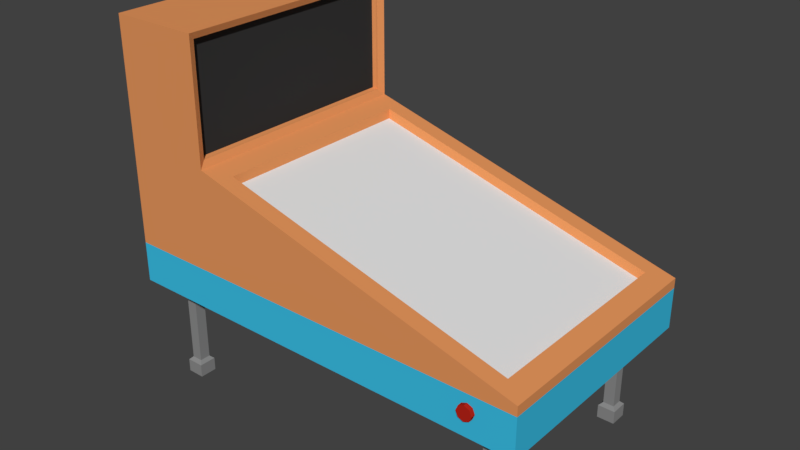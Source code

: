 # Source: background2.blend  (saved by Blender 2.79.0; exported with 4.5.12 LTS)
import bpy
from mathutils import Matrix  # noqa: F401  (used for matrix-valued properties, if any)

bpy.ops.wm.read_factory_settings(use_empty=True)
scene = bpy.context.scene
scene.name = 'Scene'

# ---- collections
col_collection_1 = bpy.data.collections.new('Collection 1'); scene.collection.children.link(col_collection_1)

# ---- materials (node trees are filled in below, after node groups)
mat_pingball_base_color = bpy.data.materials.new('PingBall base color')
mat_pingball_base_color.alpha_threshold = 0.0
mat_pingball_base_color.use_transparent_shadow = False
mat_pingball_base_color.diffuse_color = (0.8, 0.3095, 0.1101, 1.0)
mat_pingball_base_color.roughness = 0.5
mat_pingball_base_color.line_color = (0.0, 0.0, 0.0, 1.0)
mat_pingball_screen_color = bpy.data.materials.new('PingBall Screen Color')
mat_pingball_screen_color.alpha_threshold = 0.0
mat_pingball_screen_color.use_transparent_shadow = False
mat_pingball_screen_color.diffuse_color = (0.03522, 0.03522, 0.03522, 1.0)
mat_pingball_screen_color.roughness = 0.5
mat_pingball_game_color = bpy.data.materials.new('PingBall Game Color')
mat_pingball_game_color.alpha_threshold = 0.0
mat_pingball_game_color.use_transparent_shadow = False
mat_pingball_game_color.roughness = 0.5
mat_pingball_button_color = bpy.data.materials.new('PingBall Button Color')
mat_pingball_button_color.alpha_threshold = 0.0
mat_pingball_button_color.use_transparent_shadow = False
mat_pingball_button_color.diffuse_color = (0.4869, 0.01768, 0.009268, 1.0)
mat_pingball_button_color.roughness = 0.5
mat_pingball_leg_color = bpy.data.materials.new('PingBall Leg Color')
mat_pingball_leg_color.alpha_threshold = 0.0
mat_pingball_leg_color.use_transparent_shadow = False
mat_pingball_leg_color.diffuse_color = (0.2598, 0.2598, 0.2598, 1.0)
mat_pingball_leg_color.roughness = 0.5
mat_pingball_bottom_chassis_color = bpy.data.materials.new('PingBall Bottom Chassis Color')
mat_pingball_bottom_chassis_color.alpha_threshold = 0.0
mat_pingball_bottom_chassis_color.use_transparent_shadow = False
mat_pingball_bottom_chassis_color.diffuse_color = (0.04512, 0.5302, 0.8, 1.0)
mat_pingball_bottom_chassis_color.roughness = 0.5

# ---- material node trees

# ---- world
world_world = bpy.data.worlds.new('World'); scene.world = world_world
world_world.color = (0.05088, 0.05088, 0.05088)
world_world.use_sun_shadow = False
world_world.sun_shadow_jitter_overblur = 0.0
world_world.cycles.sampling_method = 'MANUAL'

# ---- meshes
me_cube_001 = bpy.data.meshes.new('Cube.001')
me_cube_001.from_pydata([(-33.22, 16.78, 0.0), (-33.22, 16.78, 1.259), (-33.22, 18.78, 0.0), (-33.22, 18.78, 1.259), (-31.22, 16.78, 0.0), (-31.22, 16.78, 1.259), (-31.22, 18.78, 0.0), (-31.22, 18.78, 1.259), (-33.22, 16.78, 0.2), (-33.22, 18.78, 0.2), (-31.22, 18.78, 0.2), (-31.22, 16.78, 0.2), (-33.22, 18.78, 0.0), (-33.22, 16.78, 0.0), (-33.22, 18.78, 0.2), (-31.22, 18.78, 0.0), (-31.22, 18.78, 0.2), (-31.22, 16.78, 0.0), (-31.22, 16.78, 0.2), (-33.22, 16.78, 0.2), (-33.82, 19.38, 0.0), (-33.82, 16.18, 0.0), (-33.82, 19.38, 0.1616), (-30.62, 19.38, 0.0), (-30.62, 19.38, 0.1616), (-30.62, 16.18, 0.0), (-30.62, 16.18, 0.1616), (-33.82, 16.18, 0.1616), (33.22, 16.78, 0.0), (33.22, 16.78, 1.259), (33.22, 18.78, 0.0), (33.22, 18.78, 1.259), (31.22, 16.78, 0.0), (31.22, 16.78, 1.259), (31.22, 18.78, 0.0), (31.22, 18.78, 1.259), (33.22, 16.78, 0.2), (33.22, 18.78, 0.2), (31.22, 18.78, 0.2), (31.22, 16.78, 0.2), (33.22, 18.78, 0.0), (33.22, 16.78, 0.0), (33.22, 18.78, 0.2), (31.22, 18.78, 0.0), (31.22, 18.78, 0.2), (31.22, 16.78, 0.0), (31.22, 16.78, 0.2), (33.22, 16.78, 0.2), (33.82, 19.38, 0.0), (33.82, 16.18, 0.0), (33.82, 19.38, 0.1616), (30.62, 19.38, 0.0), (30.62, 19.38, 0.1616), (30.62, 16.18, 0.0), (30.62, 16.18, 0.1616), (33.82, 16.18, 0.1616), (-33.22, -16.78, 0.0), (-33.22, -16.78, 1.259), (-33.22, -18.78, 0.0), (-33.22, -18.78, 1.259), (-31.22, -16.78, 0.0), (-31.22, -16.78, 1.259), (-31.22, -18.78, 0.0), (-31.22, -18.78, 1.259), (-33.22, -16.78, 0.2), (-33.22, -18.78, 0.2), (-31.22, -18.78, 0.2), (-31.22, -16.78, 0.2), (-33.22, -18.78, 0.0), (-33.22, -16.78, 0.0), (-33.22, -18.78, 0.2), (-31.22, -18.78, 0.0), (-31.22, -18.78, 0.2), (-31.22, -16.78, 0.0), (-31.22, -16.78, 0.2), (-33.22, -16.78, 0.2), (-33.82, -19.38, 0.0), (-33.82, -16.18, 0.0), (-33.82, -19.38, 0.1616), (-30.62, -19.38, 0.0), (-30.62, -19.38, 0.1616), (-30.62, -16.18, 0.0), (-30.62, -16.18, 0.1616), (-33.82, -16.18, 0.1616), (33.22, -16.78, 0.0), (33.22, -16.78, 1.259), (33.22, -18.78, 0.0), (33.22, -18.78, 1.259), (31.22, -16.78, 0.0), (31.22, -16.78, 1.259), (31.22, -18.78, 0.0), (31.22, -18.78, 1.259), (33.22, -16.78, 0.2), (33.22, -18.78, 0.2), (31.22, -18.78, 0.2), (31.22, -16.78, 0.2), (33.22, -18.78, 0.0), (33.22, -16.78, 0.0), (33.22, -18.78, 0.2), (31.22, -18.78, 0.0), (31.22, -18.78, 0.2), (31.22, -16.78, 0.0), (31.22, -16.78, 0.2), (33.22, -16.78, 0.2), (33.82, -19.38, 0.0), (33.82, -16.18, 0.0), (33.82, -19.38, 0.1616), (30.62, -19.38, 0.0), (30.62, -19.38, 0.1616), (30.62, -16.18, 0.0), (30.62, -16.18, 0.1616), (33.82, -16.18, 0.1616), (30.6, -20.2, 1.631), (30.6, -23.0, 1.631), (31.59, -20.2, 1.604), (31.59, -23.0, 1.604), (32.0, -20.2, 1.538), (32.0, -23.0, 1.538), (31.59, -20.2, 1.472), (31.59, -23.0, 1.472), (30.6, -20.2, 1.444), (30.6, -23.0, 1.444), (29.61, -20.2, 1.472), (29.61, -23.0, 1.472), (29.2, -20.2, 1.538), (29.2, -23.0, 1.538), (29.61, -20.2, 1.604), (29.61, -23.0, 1.604), (30.6, 20.2, 1.631), (30.6, 23.0, 1.631), (31.59, 20.2, 1.604), (31.59, 23.0, 1.604), (32.0, 20.2, 1.538), (32.0, 23.0, 1.538), (31.59, 20.2, 1.472), (31.59, 23.0, 1.472), (30.6, 20.2, 1.444), (30.6, 23.0, 1.444), (29.61, 20.2, 1.472), (29.61, 23.0, 1.472), (29.2, 20.2, 1.538), (29.2, 23.0, 1.538), (29.61, 20.2, 1.604), (29.61, 23.0, 1.604), (38.89, 22.22, 1.732), (-38.89, 22.22, 1.732), (35.07, 19.11, 1.921), (-22.77, 20.98, 3.046), (-22.22, 22.22, 1.732), (-38.89, 22.22, 2.963), (-22.77, 20.98, 4.361), (-38.89, 22.22, 4.444), (38.89, -22.22, 1.732), (-22.77, 0.0, 3.046), (-38.89, -22.22, 1.732), (35.07, -19.11, 1.921), (-22.77, -20.98, 3.046), (-22.22, -22.22, 1.732), (-38.89, -22.22, 2.963), (38.89, 0.0, 1.732), (-38.89, 0.0, 1.732), (35.07, 0.0, 1.921), (-38.89, 0.0, 2.963), (-22.77, -20.98, 4.361), (-22.77, 0.0, 4.361), (-38.89, -22.22, 4.444), (-38.89, 0.0, 4.444), (-18.4, 19.11, 2.893), (-18.4, 0.0, 2.893), (-22.22, 22.22, 4.444), (-22.22, 0.0, 4.444), (-18.4, -19.11, 2.893), (-22.22, -22.22, 4.444), (-23.1, 0.0, 4.361), (-23.89, 0.0, 4.354), (-23.89, 0.0, 3.053), (-23.1, 0.0, 3.046), (-23.1, 20.98, 3.046), (-23.89, 20.86, 3.053), (-23.89, 20.86, 4.354), (-23.1, 20.98, 4.361), (-23.89, -20.86, 3.053), (-23.1, -20.98, 3.046), (-23.1, -20.98, 4.361), (-23.89, -20.86, 4.354), (-22.22, 22.22, 2.963), (-22.22, 0.0, 2.963), (38.89, 22.22, 1.852), (38.89, 0.0, 1.852), (-22.22, -22.22, 2.963), (38.89, -22.22, 1.852), (-18.15, -0.3994, 2.785), (35.32, -0.3994, 1.813), (-18.15, 18.71, 2.785), (35.32, 18.71, 1.813), (-18.15, -19.51, 2.785), (35.32, -19.51, 1.813), (-22.22, 22.22, 1.232), (-38.89, 22.22, 1.232), (-38.89, 0.0, 1.232), (-22.22, 0.0, 1.232), (38.89, 0.0, 1.232), (38.89, 22.22, 1.232), (-22.22, -22.22, 1.232), (-38.89, -22.22, 1.232), (38.89, -22.22, 1.232)], [], [(8, 1, 3, 9), (9, 3, 7, 10), (10, 7, 5, 11), (11, 5, 1, 8), (2, 6, 4, 0), (7, 3, 1, 5), (10, 11, 18, 16), (8, 9, 14, 19), (0, 4, 17, 13), (11, 8, 19, 18), (17, 15, 23, 25), (13, 17, 25, 21), (18, 19, 27, 26), (14, 16, 24, 22), (6, 2, 12, 15), (2, 0, 13, 12), (9, 10, 16, 14), (4, 6, 15, 17), (25, 26, 27, 21), (23, 24, 26, 25), (20, 22, 24, 23), (21, 27, 22, 20), (15, 12, 20, 23), (19, 14, 22, 27), (12, 13, 21, 20), (16, 18, 26, 24), (36, 37, 31, 29), (37, 38, 35, 31), (38, 39, 33, 35), (39, 36, 29, 33), (30, 28, 32, 34), (35, 33, 29, 31), (38, 44, 46, 39), (36, 47, 42, 37), (28, 41, 45, 32), (39, 46, 47, 36), (45, 53, 51, 43), (41, 49, 53, 45), (46, 54, 55, 47), (42, 50, 52, 44), (34, 43, 40, 30), (30, 40, 41, 28), (37, 42, 44, 38), (32, 45, 43, 34), (53, 49, 55, 54), (51, 53, 54, 52), (48, 51, 52, 50), (49, 48, 50, 55), (43, 51, 48, 40), (47, 55, 50, 42), (40, 48, 49, 41), (44, 52, 54, 46), (64, 65, 59, 57), (65, 66, 63, 59), (66, 67, 61, 63), (67, 64, 57, 61), (58, 56, 60, 62), (63, 61, 57, 59), (66, 72, 74, 67), (64, 75, 70, 65), (56, 69, 73, 60), (67, 74, 75, 64), (73, 81, 79, 71), (69, 77, 81, 73), (74, 82, 83, 75), (70, 78, 80, 72), (62, 71, 68, 58), (58, 68, 69, 56), (65, 70, 72, 66), (60, 73, 71, 62), (81, 77, 83, 82), (79, 81, 82, 80), (76, 79, 80, 78), (77, 76, 78, 83), (71, 79, 76, 68), (75, 83, 78, 70), (68, 76, 77, 69), (72, 80, 82, 74), (92, 85, 87, 93), (93, 87, 91, 94), (94, 91, 89, 95), (95, 89, 85, 92), (86, 90, 88, 84), (91, 87, 85, 89), (94, 95, 102, 100), (92, 93, 98, 103), (84, 88, 101, 97), (95, 92, 103, 102), (101, 99, 107, 109), (97, 101, 109, 105), (102, 103, 111, 110), (98, 100, 108, 106), (90, 86, 96, 99), (86, 84, 97, 96), (93, 94, 100, 98), (88, 90, 99, 101), (109, 110, 111, 105), (107, 108, 110, 109), (104, 106, 108, 107), (105, 111, 106, 104), (99, 96, 104, 107), (103, 98, 106, 111), (96, 97, 105, 104), (100, 102, 110, 108), (112, 113, 115, 114), (114, 115, 117, 116), (116, 117, 119, 118), (118, 119, 121, 120), (120, 121, 123, 122), (122, 123, 125, 124), (115, 113, 127, 125, 123, 121, 119, 117), (124, 125, 127, 126), (126, 127, 113, 112), (128, 130, 131, 129), (130, 132, 133, 131), (132, 134, 135, 133), (134, 136, 137, 135), (136, 138, 139, 137), (138, 140, 141, 139), (131, 133, 135, 137, 139, 141, 143, 129), (140, 142, 143, 141), (142, 128, 129, 143), (187, 144, 148, 185), (167, 168, 191, 193), (160, 162, 149, 145), (185, 148, 145, 149), (152, 157, 203, 205), (144, 187, 188, 159), (147, 150, 180, 177), (144, 159, 201, 202), (169, 151, 166, 170), (149, 162, 166, 151), (185, 149, 151, 169), (190, 189, 157, 152), (161, 146, 194, 192), (160, 154, 158, 162), (189, 158, 154, 157), (159, 152, 205, 201), (152, 159, 188, 190), (157, 154, 204, 203), (172, 170, 166, 165), (158, 165, 166, 162), (189, 172, 165, 158), (147, 153, 186, 185), (164, 150, 169, 170), (150, 147, 185, 169), (153, 156, 189, 186), (163, 164, 170, 172), (156, 163, 172, 189), (150, 164, 173, 180), (164, 163, 183, 173), (153, 147, 177, 176), (175, 178, 179, 174), (163, 156, 182, 183), (156, 153, 176, 182), (178, 175, 176, 177), (180, 173, 174, 179), (177, 180, 179, 178), (182, 176, 175, 181), (184, 174, 173, 183), (181, 184, 183, 182), (175, 174, 184, 181), (168, 167, 185, 186), (167, 146, 187, 185), (146, 161, 188, 187), (171, 168, 186, 189), (155, 171, 189, 190), (161, 155, 190, 188), (194, 193, 191, 192), (196, 192, 191, 195), (155, 161, 192, 196), (168, 171, 195, 191), (146, 167, 193, 194), (171, 155, 196, 195), (202, 201, 200, 197), (197, 200, 199, 198), (205, 203, 200, 201), (203, 204, 199, 200), (160, 145, 198, 199), (148, 144, 202, 197), (145, 148, 197, 198), (154, 160, 199, 204)])
me_cube_001.polygons.foreach_set('material_index', [4, 4, 4, 4, 4, 4, 4, 4, 4, 4, 4, 4, 4, 4, 4, 4, 4, 4, 4, 4, 4, 4, 4, 4, 4, 4, 4, 4, 4, 4, 4, 4, 4, 4, 4, 4, 4, 4, 4, 4, 4, 4, 4, 4, 4, 4, 4, 4, 4, 4, 4, 4, 4, 4, 4, 4, 4, 4, 4, 4, 4, 4, 4, 4, 4, 4, 4, 4, 4, 4, 4, 4, 4, 4, 4, 4, 4, 4, 4, 4, 4, 4, 4, 4, 4, 4, 4, 4, 4, 4, 4, 4, 4, 4, 4, 4, 4, 4, 4, 4, 4, 4, 4, 4, 3, 3, 3, 3, 3, 3, 3, 4, 3, 3, 3, 3, 3, 3, 3, 3, 3, 3, 0, 0, 0, 0, 5, 0, 0, 5, 0, 0, 0, 0, 0, 0, 0, 5, 0, 5, 0, 0, 0, 0, 0, 0, 0, 0, 0, 0, 0, 0, 1, 0, 0, 0, 0, 0, 0, 0, 0, 1, 0, 0, 0, 0, 0, 0, 2, 2, 0, 0, 0, 0, 5, 5, 5, 5, 5, 5, 5, 5])
me_cube_001.materials.append(mat_pingball_base_color)
me_cube_001.materials.append(mat_pingball_screen_color)
me_cube_001.materials.append(mat_pingball_game_color)
me_cube_001.materials.append(mat_pingball_button_color)
me_cube_001.materials.append(mat_pingball_leg_color)
me_cube_001.materials.append(mat_pingball_bottom_chassis_color)
me_cube_001.use_remesh_preserve_volume = False
me_cube_001.use_remesh_preserve_attributes = False
me_cube_001.use_mirror_vertex_groups = False
me_cube_001.update()

# ---- objects
ob_cube_001 = bpy.data.objects.new('Cube.001', me_cube_001)

# ---- transforms, parenting, visibility, modifiers, constraints
ob_cube_001.location = (0.0, 0.0, 0.0)
ob_cube_001.scale = (0.18, 0.18, 2.7)
ob_cube_001.lineart.crease_threshold = 0.0

# ---- collection membership
col_collection_1.objects.link(ob_cube_001)

# ---- scene / render settings (as saved in the file)
scene.frame_start = 1; scene.frame_end = 250; scene.frame_set(1)
scene.render.engine = 'BLENDER_EEVEE_NEXT'
scene.render.resolution_percentage = 50
scene.render.dither_intensity = 0.0
scene.cycles.use_denoising = False
scene.cycles.samples = 128
scene.cycles.sampling_pattern = 'TABULATED_SOBOL'
scene.cycles.use_adaptive_sampling = False
scene.cycles.use_light_tree = False
scene.cycles.blur_glossy = 0.0
scene.cycles.sample_clamp_indirect = 0.0
scene.view_settings.view_transform = 'Standard'
bpy.context.view_layer.update()

# ---- added for rendering (the .blend has no active camera and no usable light): camera, sun
cam_auto = bpy.data.cameras.new('AutoCamera')
cam_auto.lens = 50.0
cam_auto.sensor_width = 36.0
cam_auto.clip_end = 1000.0
ob_auto_camera = bpy.data.objects.new('AutoCamera', cam_auto)
scene.collection.objects.link(ob_auto_camera)
ob_auto_camera.location = (18.7017, -22.442, 20.9614)
ob_auto_camera.rotation_euler = (1.09748, -7.21219e-08, 0.694738)
scene.camera = ob_auto_camera
light_auto_sun = bpy.data.lights.new('AutoSun', 'SUN')
light_auto_sun.energy = 3.0
light_auto_sun.angle = 0.0523599
ob_auto_sun = bpy.data.objects.new('AutoSun', light_auto_sun)
scene.collection.objects.link(ob_auto_sun)
ob_auto_sun.rotation_euler = (0.872665, 0.174533, 0.523599)
bpy.context.view_layer.update()
